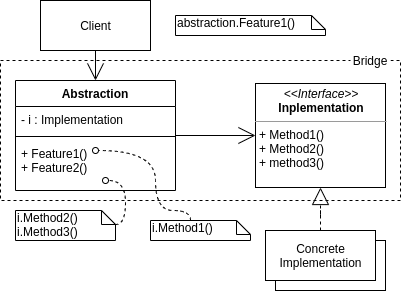

The diagram above was exported from draw.io. Its source (the exported page's mxGraphModel, read from the mxfile embedded in the PNG):
<mxGraphModel dx="1102" dy="1000" grid="1" gridSize="10" guides="1" tooltips="1" connect="1" arrows="1" fold="1" page="1" pageScale="1" pageWidth="850" pageHeight="1100" math="0" shadow="0">
  <root>
    <mxCell id="0" />
    <mxCell id="1" parent="0" />
    <mxCell id="R7cnzVnDmkA1N-VqTMFc-15" style="edgeStyle=orthogonalEdgeStyle;rounded=0;orthogonalLoop=1;jettySize=auto;html=1;endArrow=open;endFill=0;endSize=15;" parent="1" source="R7cnzVnDmkA1N-VqTMFc-2" target="R7cnzVnDmkA1N-VqTMFc-3" edge="1">
      <mxGeometry relative="1" as="geometry" />
    </mxCell>
    <mxCell id="R7cnzVnDmkA1N-VqTMFc-2" value="Client" style="html=1;" parent="1" vertex="1">
      <mxGeometry x="80" y="60" width="110" height="50" as="geometry" />
    </mxCell>
    <mxCell id="R7cnzVnDmkA1N-VqTMFc-16" style="edgeStyle=orthogonalEdgeStyle;rounded=0;orthogonalLoop=1;jettySize=auto;html=1;entryX=0;entryY=0.5;entryDx=0;entryDy=0;endArrow=open;endFill=0;endSize=15;" parent="1" source="R7cnzVnDmkA1N-VqTMFc-3" target="R7cnzVnDmkA1N-VqTMFc-11" edge="1">
      <mxGeometry relative="1" as="geometry" />
    </mxCell>
    <mxCell id="R7cnzVnDmkA1N-VqTMFc-11" value="&lt;p style=&quot;margin: 0px ; margin-top: 4px ; text-align: center&quot;&gt;&lt;i&gt;&amp;lt;&amp;lt;Interface&amp;gt;&amp;gt;&lt;/i&gt;&lt;br&gt;&lt;b&gt;Inplementation&lt;/b&gt;&lt;/p&gt;&lt;hr size=&quot;1&quot;&gt;&lt;p style=&quot;margin: 0px ; margin-left: 4px&quot;&gt;&lt;span&gt;+ Method1()&lt;/span&gt;&lt;/p&gt;&lt;p style=&quot;margin: 0px ; margin-left: 4px&quot;&gt;+ Method2()&lt;/p&gt;&lt;p style=&quot;margin: 0px ; margin-left: 4px&quot;&gt;+ method3()&lt;/p&gt;" style="verticalAlign=top;align=left;overflow=fill;fontSize=12;fontFamily=Helvetica;html=1;" parent="1" vertex="1">
      <mxGeometry x="295" y="143" width="130" height="104" as="geometry" />
    </mxCell>
    <mxCell id="R7cnzVnDmkA1N-VqTMFc-14" value="" style="group" parent="1" vertex="1" connectable="0">
      <mxGeometry x="305" y="290" width="120" height="60" as="geometry" />
    </mxCell>
    <mxCell id="R7cnzVnDmkA1N-VqTMFc-12" value="Object" style="html=1;" parent="R7cnzVnDmkA1N-VqTMFc-14" vertex="1">
      <mxGeometry x="10" y="10" width="110" height="50" as="geometry" />
    </mxCell>
    <mxCell id="R7cnzVnDmkA1N-VqTMFc-13" value="Concrete&lt;br&gt;Implementation" style="html=1;" parent="R7cnzVnDmkA1N-VqTMFc-14" vertex="1">
      <mxGeometry width="110" height="50" as="geometry" />
    </mxCell>
    <mxCell id="R7cnzVnDmkA1N-VqTMFc-17" style="edgeStyle=orthogonalEdgeStyle;rounded=0;orthogonalLoop=1;jettySize=auto;html=1;endArrow=block;endFill=0;endSize=15;dashed=1;" parent="1" source="R7cnzVnDmkA1N-VqTMFc-13" target="R7cnzVnDmkA1N-VqTMFc-11" edge="1">
      <mxGeometry relative="1" as="geometry" />
    </mxCell>
    <mxCell id="R7cnzVnDmkA1N-VqTMFc-18" value="abstraction.Feature1()" style="shape=note;whiteSpace=wrap;html=1;size=14;verticalAlign=top;align=left;spacingTop=-6;" parent="1" vertex="1">
      <mxGeometry x="215" y="75" width="150" height="20" as="geometry" />
    </mxCell>
    <mxCell id="R7cnzVnDmkA1N-VqTMFc-19" value="i.Method1()" style="shape=note;whiteSpace=wrap;html=1;size=14;verticalAlign=top;align=left;spacingTop=-6;" parent="1" vertex="1">
      <mxGeometry x="190" y="280" width="100" height="20" as="geometry" />
    </mxCell>
    <mxCell id="R7cnzVnDmkA1N-VqTMFc-20" value="i.Method2()&lt;br&gt;i.Method3()" style="shape=note;whiteSpace=wrap;html=1;size=14;verticalAlign=top;align=left;spacingTop=-6;" parent="1" vertex="1">
      <mxGeometry x="55" y="270" width="100" height="30" as="geometry" />
    </mxCell>
    <mxCell id="R7cnzVnDmkA1N-VqTMFc-22" value="" style="endArrow=oval;dashed=1;html=1;exitX=0;exitY=0;exitDx=100;exitDy=14;exitPerimeter=0;edgeStyle=orthogonalEdgeStyle;curved=1;endFill=0;" parent="1" source="R7cnzVnDmkA1N-VqTMFc-20" edge="1">
      <mxGeometry width="50" height="50" relative="1" as="geometry">
        <mxPoint x="105" y="290" as="sourcePoint" />
        <mxPoint x="145" y="240" as="targetPoint" />
        <Array as="points">
          <mxPoint x="165" y="284" />
          <mxPoint x="165" y="240" />
        </Array>
      </mxGeometry>
    </mxCell>
    <mxCell id="R7cnzVnDmkA1N-VqTMFc-3" value="Abstraction" style="swimlane;fontStyle=1;align=center;verticalAlign=top;childLayout=stackLayout;horizontal=1;startSize=26;horizontalStack=0;resizeParent=1;resizeParentMax=0;resizeLast=0;collapsible=1;marginBottom=0;" parent="1" vertex="1">
      <mxGeometry x="55" y="140" width="160" height="110" as="geometry" />
    </mxCell>
    <mxCell id="R7cnzVnDmkA1N-VqTMFc-4" value="- i : Implementation" style="text;strokeColor=none;fillColor=none;align=left;verticalAlign=top;spacingLeft=4;spacingRight=4;overflow=hidden;rotatable=0;points=[[0,0.5],[1,0.5]];portConstraint=eastwest;" parent="R7cnzVnDmkA1N-VqTMFc-3" vertex="1">
      <mxGeometry y="26" width="160" height="26" as="geometry" />
    </mxCell>
    <mxCell id="R7cnzVnDmkA1N-VqTMFc-5" value="" style="line;strokeWidth=1;fillColor=none;align=left;verticalAlign=middle;spacingTop=-1;spacingLeft=3;spacingRight=3;rotatable=0;labelPosition=right;points=[];portConstraint=eastwest;" parent="R7cnzVnDmkA1N-VqTMFc-3" vertex="1">
      <mxGeometry y="52" width="160" height="8" as="geometry" />
    </mxCell>
    <mxCell id="R7cnzVnDmkA1N-VqTMFc-6" value="+ Feature1()&#10;+ Feature2()" style="text;strokeColor=none;fillColor=none;align=left;verticalAlign=top;spacingLeft=4;spacingRight=4;overflow=hidden;rotatable=0;points=[[0,0.5],[1,0.5]];portConstraint=eastwest;" parent="R7cnzVnDmkA1N-VqTMFc-3" vertex="1">
      <mxGeometry y="60" width="160" height="50" as="geometry" />
    </mxCell>
    <mxCell id="R7cnzVnDmkA1N-VqTMFc-21" value="" style="endArrow=oval;dashed=1;html=1;edgeStyle=orthogonalEdgeStyle;curved=1;endFill=0;" parent="R7cnzVnDmkA1N-VqTMFc-3" edge="1">
      <mxGeometry width="50" height="50" relative="1" as="geometry">
        <mxPoint x="175" y="140" as="sourcePoint" />
        <mxPoint x="80" y="70" as="targetPoint" />
        <Array as="points">
          <mxPoint x="175" y="130" />
          <mxPoint x="140" y="130" />
          <mxPoint x="140" y="70" />
        </Array>
      </mxGeometry>
    </mxCell>
    <mxCell id="R7cnzVnDmkA1N-VqTMFc-23" value="" style="rounded=0;whiteSpace=wrap;html=1;fillColor=none;dashed=1;" parent="1" vertex="1">
      <mxGeometry x="40" y="120" width="400" height="140" as="geometry" />
    </mxCell>
    <mxCell id="R7cnzVnDmkA1N-VqTMFc-24" value="Bridge" style="text;html=1;strokeColor=none;align=center;verticalAlign=middle;whiteSpace=wrap;rounded=0;dashed=1;fillColor=#ffffff;" parent="1" vertex="1">
      <mxGeometry x="390" y="110" width="40" height="20" as="geometry" />
    </mxCell>
  </root>
</mxGraphModel>